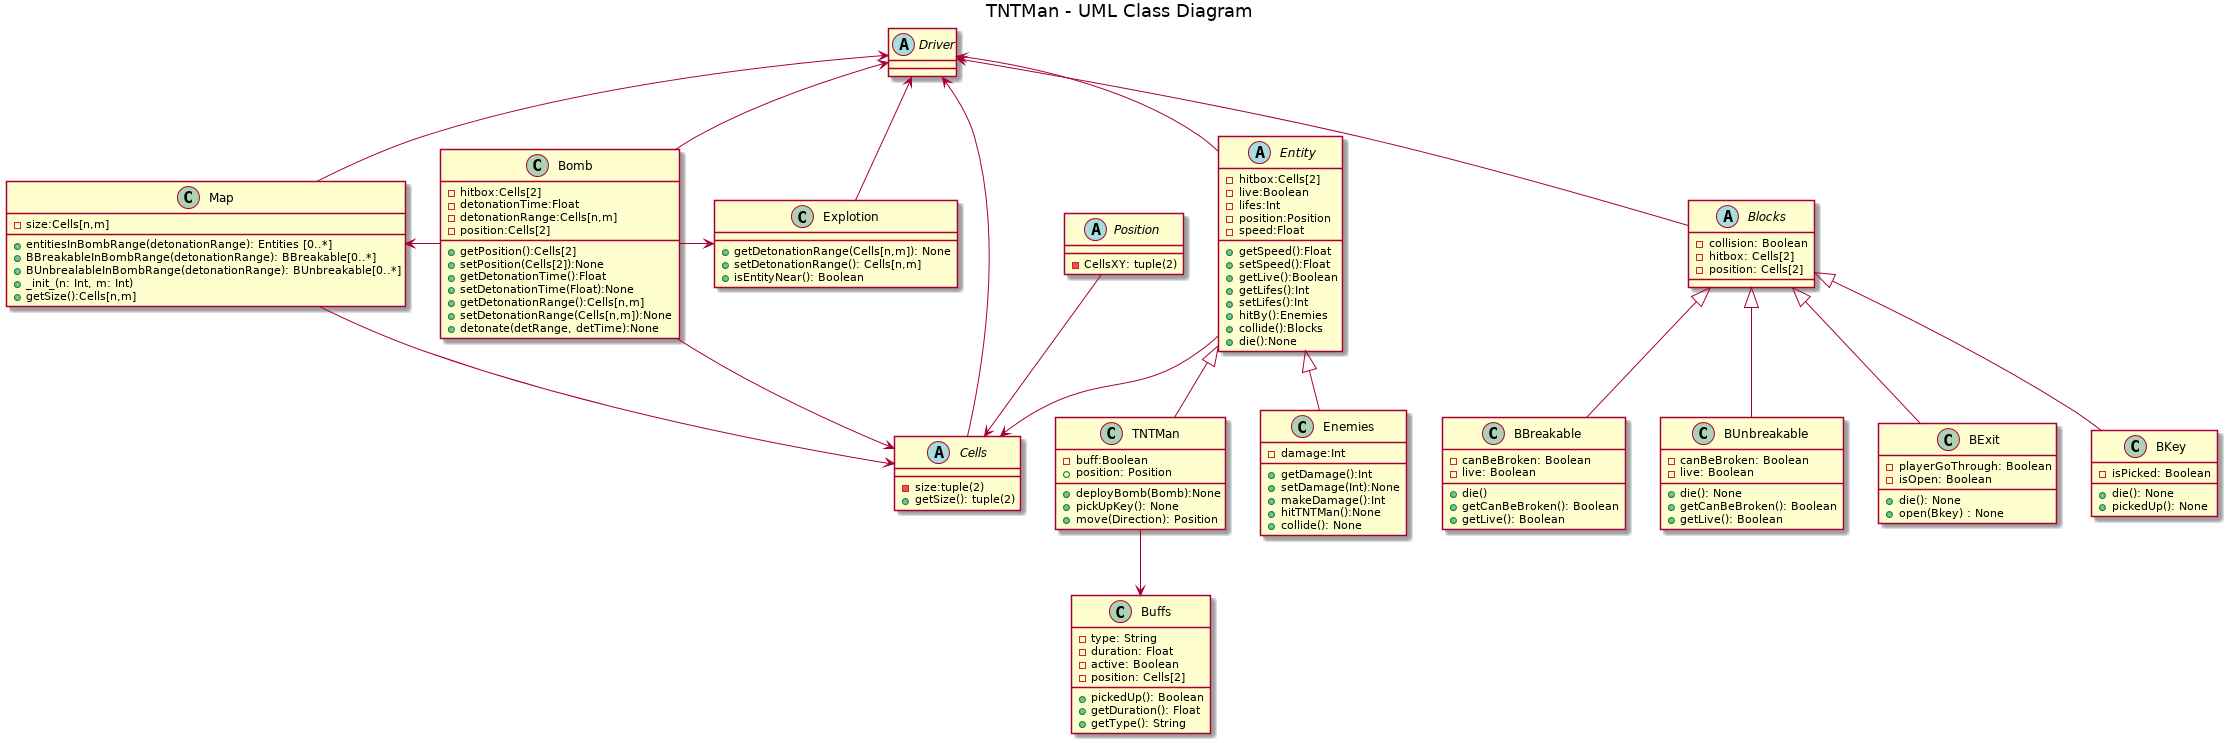

The diagram above was rendered by PlantUML. Its source (embedded in the PNG):
@startuml
title TNTMan - UML Class Diagram

abstract class Driver{

}
abstract class Cells{
  -size:tuple(2)
  +getSize(): tuple(2)
}
abstract class Position{
  -CellsXY: tuple(2)
}
class Map{
  -size:Cells[n,m]
  +entitiesInBombRange(detonationRange): Entities [0..*]
  +BBreakableInBombRange(detonationRange): BBreakable[0..*]
  +BUnbrealableInBombRange(detonationRange): BUnbreakable[0..*]
  +_init_(n: Int, m: Int)
  +getSize():Cells[n,m]
}




abstract class Entity {
  -hitbox:Cells[2]
  -live:Boolean
  -lifes:Int
  -position:Position
  -speed:Float
  +getSpeed():Float
  +setSpeed():Float
  +getLive():Boolean
  +getLifes():Int
  +setLifes():Int
  +hitBy():Enemies
  +collide():Blocks
  +die():None
}

class TNTMan{
  -buff:Boolean
  +deployBomb(Bomb):None
  +pickUpKey(): None
  +move(Direction): Position
  +position: Position
}


class Enemies{
  -damage:Int
  +getDamage():Int 
  +setDamage(Int):None
  +makeDamage():Int
  +hitTNTMan():None
  +collide(): None
}

class Bomb{
  -hitbox:Cells[2]
  -detonationTime:Float
  -detonationRange:Cells[n,m]
  -position:Cells[2]
  +getPosition():Cells[2]
  +setPosition(Cells[2]):None
  +getDetonationTime():Float
  +setDetonationTime(Float):None
  +getDetonationRange():Cells[n,m]
  +setDetonationRange(Cells[n,m]):None
  +detonate(detRange, detTime):None
}

class Explotion{
  +getDetonationRange(Cells[n,m]): None
  +setDetonationRange(): Cells[n,m]
  +isEntityNear(): Boolean

}

class Buffs{
  -type: String
  -duration: Float
  -active: Boolean
  -position: Cells[2]
  +pickedUp(): Boolean
  +getDuration(): Float
  +getType(): String
}

abstract class Blocks{
  -collision: Boolean
  -hitbox: Cells[2]
  -position: Cells[2]
}

class BBreakable{
  -canBeBroken: Boolean
  -live: Boolean
  +die()
  +getCanBeBroken(): Boolean
  +getLive(): Boolean
}

class BUnbreakable{
  -canBeBroken: Boolean
  -live: Boolean
  +die(): None
  +getCanBeBroken(): Boolean
  +getLive(): Boolean
}

class BExit{
  +die(): None
  +open(Bkey) : None
  -playerGoThrough: Boolean
  -isOpen: Boolean
  
}
class BKey{
  +die(): None
  +pickedUp(): None
  -isPicked: Boolean
}


Bomb --> Cells
Entity --> Cells
Map --> Cells
Blocks <|-- BExit
Entity <|-- TNTMan
Entity <|-- Enemies
Blocks <|-- BBreakable
Blocks <|-- BUnbreakable
Blocks <|-- BKey
TNTMan --> Buffs
Map <- Bomb
Bomb -> Explotion
Driver <-- Entity
Driver <-- Bomb
Driver <-- Map
Driver <-- Explotion
Driver <-- Cells
Driver <-- Blocks
Position --> Cells


@endum